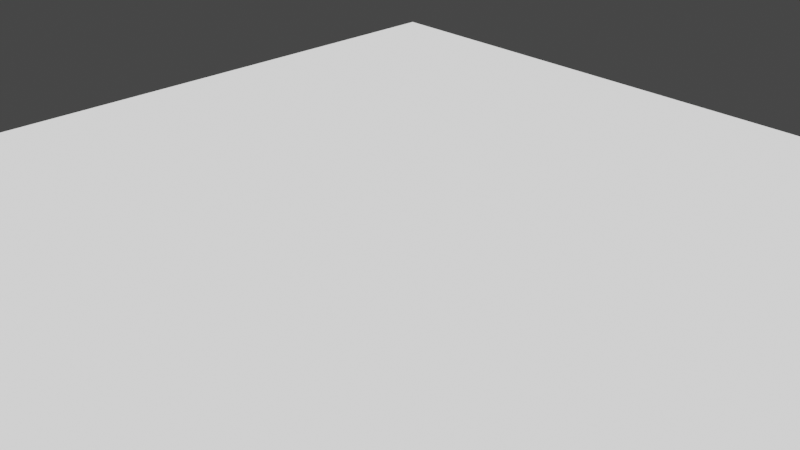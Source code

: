 # Source: ProceduralSci-FiCity.blend  (saved by Blender 2.93.21; exported with 4.5.12 LTS)
import bpy
from mathutils import Matrix  # noqa: F401  (used for matrix-valued properties, if any)

bpy.ops.wm.read_factory_settings(use_empty=True)
scene = bpy.context.scene
scene.name = 'Scene'

# ---- collections
col_collection = bpy.data.collections.new('Collection'); scene.collection.children.link(col_collection)

# ---- node groups
ng_geometry_nodes = bpy.data.node_groups.new('Geometry Nodes', 'GeometryNodeTree')
_s = ng_geometry_nodes.interface.new_socket(name='Geometry', in_out='OUTPUT', socket_type='NodeSocketGeometry')
_s = ng_geometry_nodes.interface.new_socket(name='Geometry', in_out='INPUT', socket_type='NodeSocketGeometry')
ng_geometry_nodes.is_modifier = True
# nodes of 'Geometry Nodes' reference scene objects; filled in after objects exist

# ---- world
world_world = bpy.data.worlds.new('World'); scene.world = world_world
world_world.use_nodes = True; world_world.node_tree.nodes.clear()
_N = world_world.node_tree.nodes; _L = world_world.node_tree.links
n0 = _N.new('ShaderNodeOutputWorld'); n0.name = 'World Output'; n0.location = (300, 300)
n1 = _N.new('ShaderNodeBackground'); n1.name = 'Background'; n1.location = (10, 300)
n1.inputs[0].default_value = (0.05088, 0.05088, 0.05088, 1.0)
_L.new(n1.outputs[0], n0.inputs[0])
n0.is_active_output = True
world_world.color = (0.05088, 0.05088, 0.05088)
world_world.use_sun_shadow = False
world_world.sun_shadow_jitter_overblur = 0.0

# ---- cameras
cam_camera = bpy.data.cameras.new('Camera')
cam_camera.clip_end = 100.0
cam_camera.ortho_scale = 7.314

# ---- lights
light_light = bpy.data.lights.new('Light', 'SUN')
light_light.transmission_factor = 0.0
light_light.angle = 0.1993
light_light.energy = 5.0
light_light.shadow_soft_size = 0.1
light_light.shadow_cascade_max_distance = 1000.0

# ---- meshes
me_plane = bpy.data.meshes.new('Plane')
me_plane.from_pydata([(-5.0, -5.0, 0.0), (5.0, -5.0, 0.0), (-5.0, 5.0, 0.0), (5.0, 5.0, 0.0)], [], [(0, 1, 3, 2)])
_uv = me_plane.uv_layers.new(name='UVMap')
_uv.uv.foreach_set('vector', [0.0, 0.0, 1.0, 0.0, 1.0, 1.0, 0.0, 1.0])
me_plane.use_remesh_fix_poles = True
me_plane.use_remesh_preserve_attributes = False
me_plane.update()
me_cube_001 = bpy.data.meshes.new('Cube.001')
me_cube_001.from_pydata([(-1.0, -1.0, -1.0), (-1.0, -1.0, 1.0), (-1.0, 1.0, -1.0), (-1.0, 1.0, 1.0), (1.0, -1.0, -1.0), (1.0, -1.0, 1.0), (1.0, 1.0, -1.0), (1.0, 1.0, 1.0)], [], [(0, 1, 3, 2), (2, 3, 7, 6), (6, 7, 5, 4), (4, 5, 1, 0), (2, 6, 4, 0), (7, 3, 1, 5)])
_uv = me_cube_001.uv_layers.new(name='UVMap')
_uv.uv.foreach_set('vector', [0.375, 0.0, 0.625, 0.0, 0.625, 0.25, 0.375, 0.25, 0.375, 0.25, 0.625, 0.25, 0.625, 0.5, 0.375, 0.5, 0.375, 0.5, 0.625, 0.5, 0.625, 0.75, 0.375, 0.75, 0.375, 0.75, 0.625, 0.75, 0.625, 1.0, 0.375, 1.0, 0.125, 0.5, 0.375, 0.5, 0.375, 0.75, 0.125, 0.75, 0.625, 0.5, 0.875, 0.5, 0.875, 0.75, 0.625, 0.75])
me_cube_001.use_remesh_fix_poles = True
me_cube_001.use_remesh_preserve_attributes = False
me_cube_001.update()
me_cube_002 = bpy.data.meshes.new('Cube.002')
me_cube_002.from_pydata([(-1.0, -1.0, -1.0), (-1.0, -1.0, 1.0), (-1.0, 1.0, -1.0), (-1.0, 1.0, 1.0), (1.0, -1.0, -1.0), (1.0, -1.0, 1.0), (1.0, 1.0, -1.0), (1.0, 1.0, 1.0)], [], [(0, 1, 3, 2), (2, 3, 7, 6), (6, 7, 5, 4), (4, 5, 1, 0), (2, 6, 4, 0), (7, 3, 1, 5)])
_uv = me_cube_002.uv_layers.new(name='UVMap')
_uv.uv.foreach_set('vector', [0.375, 0.0, 0.625, 0.0, 0.625, 0.25, 0.375, 0.25, 0.375, 0.25, 0.625, 0.25, 0.625, 0.5, 0.375, 0.5, 0.375, 0.5, 0.625, 0.5, 0.625, 0.75, 0.375, 0.75, 0.375, 0.75, 0.625, 0.75, 0.625, 1.0, 0.375, 1.0, 0.125, 0.5, 0.375, 0.5, 0.375, 0.75, 0.125, 0.75, 0.625, 0.5, 0.875, 0.5, 0.875, 0.75, 0.625, 0.75])
me_cube_002.use_remesh_fix_poles = True
me_cube_002.use_remesh_preserve_attributes = False
me_cube_002.update()

# ---- objects
ob_light = bpy.data.objects.new('Light', light_light)
ob_camera = bpy.data.objects.new('Camera', cam_camera)
ob_foundation = bpy.data.objects.new('Foundation ', me_plane)
ob_smallbuilding = bpy.data.objects.new('SmallBuilding', me_cube_001)
ob_tallbuilding = bpy.data.objects.new('TallBuilding', me_cube_002)
_N = ng_geometry_nodes.nodes; _L = ng_geometry_nodes.links
n0 = _N.new('NodeUndefined'); n0.name = 'Point Distribute'; n0.location = (-166, 254)
n0.inputs[1].default_value = 0.0
n0.inputs[2].default_value = 5.0
n0.inputs[3].default_value = ''
n0.inputs[4].default_value = 0
n1 = _N.new('NodeUndefined'); n1.name = 'Point Instance'; n1.location = (295, 203)
n1.inputs[1].default_value = ob_smallbuilding
n1.inputs[3].default_value = 0
n2 = _N.new('NodeUndefined'); n2.name = 'Attribute Randomize'; n2.location = (19, 330)
n2.inputs[1].default_value = 'scale'
n2.inputs[2].default_value = (0.1, 0.1, 0.1)
n2.inputs[3].default_value = (0.2, 0.2, 0.2)
n2.inputs[4].default_value = 0.0
n2.inputs[5].default_value = 1.0
n2.inputs[6].default_value = 0
n2.inputs[7].default_value = 100
n2.inputs[8].default_value = 0
n3 = _N.new('NodeUndefined'); n3.name = 'Attribute Randomize.001'; n3.location = (-16, -90)
n3.inputs[1].default_value = 'scale'
n3.inputs[2].default_value = (0.1, 0.1, 0.1)
n3.inputs[3].default_value = (0.2, 0.2, 3.0)
n3.inputs[4].default_value = 0.0
n3.inputs[5].default_value = 1.0
n3.inputs[6].default_value = 0
n3.inputs[7].default_value = 100
n3.inputs[8].default_value = 0
n4 = _N.new('NodeGroupOutput'); n4.name = 'Group Output'; n4.location = (890, 0)
n5 = _N.new('NodeGroupInput'); n5.name = 'Group Input'; n5.location = (-514, 3)
n6 = _N.new('NodeUndefined'); n6.name = 'Point Distribute.001'; n6.location = (-201, -166)
n6.inputs[1].default_value = 0.0
n6.inputs[2].default_value = 1.4
n6.inputs[3].default_value = ''
n6.inputs[4].default_value = 0
n7 = _N.new('NodeUndefined'); n7.name = 'Point Instance.001'; n7.location = (260, -217)
n7.inputs[1].default_value = ob_smallbuilding
n7.inputs[3].default_value = 0
n8 = _N.new('GeometryNodeJoinGeometry'); n8.name = 'Join Geometry.001'; n8.location = (567, -197)
n9 = _N.new('GeometryNodeJoinGeometry'); n9.name = 'Join Geometry'; n9.location = (707, -10)
_L.new(n5.outputs[0], n0.inputs[0])
_L.new(n2.outputs[0], n1.inputs[0])
_L.new(n0.outputs[0], n2.inputs[0])
_L.new(n5.outputs[0], n9.inputs[0])
_L.new(n9.outputs[0], n4.inputs[0])
_L.new(n3.outputs[0], n7.inputs[0])
_L.new(n6.outputs[0], n3.inputs[0])
_L.new(n5.outputs[0], n6.inputs[0])
_L.new(n7.outputs[0], n8.inputs[0])
_L.new(n1.outputs[0], n8.inputs[0])
_L.new(n8.outputs[0], n9.inputs[0])
n4.is_active_output = True

# ---- transforms, parenting, visibility, modifiers, constraints
ob_light.location = (4.076, 1.005, 5.904)
ob_light.rotation_euler = (0.6503, 0.05522, 1.866)
ob_light.lock_rotations_4d = False
ob_light.empty_display_type = 'ARROWS'
ob_light.color = (0.0, 0.0, 0.0, 0.0)
ob_light.lineart.crease_threshold = 0.0
ob_camera.location = (7.359, -6.926, 4.958)
ob_camera.rotation_euler = (1.109, 0.0, 0.8149)
ob_camera.lock_rotations_4d = False
ob_camera.empty_display_type = 'ARROWS'
ob_camera.color = (0.0, 0.0, 0.0, 0.0)
ob_camera.display_type = 'WIRE'
ob_camera.lineart.crease_threshold = 0.0
ob_foundation.location = (0.0, 0.0, 0.0)
_m = ob_foundation.modifiers.new('GeometryNodes', 'NODES')
_m.node_group = ng_geometry_nodes
ob_smallbuilding.location = (0.0, -9.089, 1.0)
ob_tallbuilding.location = (0.0, -11.91, 1.0)

# ---- collection membership
col_collection.objects.link(ob_light)
col_collection.objects.link(ob_camera)
col_collection.objects.link(ob_foundation)
col_collection.objects.link(ob_smallbuilding)
col_collection.objects.link(ob_tallbuilding)

# ---- scene / render settings (as saved in the file)
scene.camera = ob_camera
scene.frame_start = 1; scene.frame_end = 250; scene.frame_set(1)
scene.render.engine = 'BLENDER_EEVEE_NEXT'
scene.cycles.use_denoising = False
scene.cycles.samples = 128
scene.cycles.sampling_pattern = 'TABULATED_SOBOL'
scene.cycles.use_adaptive_sampling = False
scene.cycles.use_light_tree = False
scene.view_settings.view_transform = 'Filmic'
bpy.context.view_layer.update()
